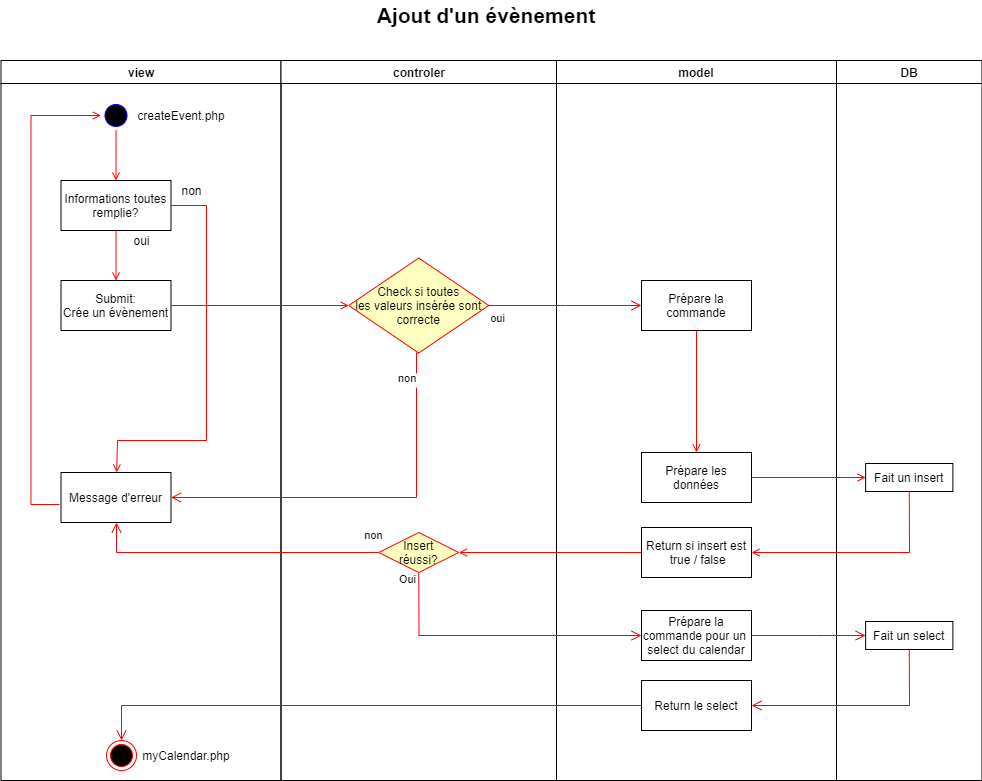

The diagram above was exported from draw.io. Its source (the exported page's mxGraphModel, read from the mxfile embedded in the PNG):
<mxGraphModel dx="1422" dy="794" grid="1" gridSize="10" guides="1" tooltips="1" connect="1" arrows="1" fold="1" page="1" pageScale="1" pageWidth="1169" pageHeight="826" background="#ffffff" math="0" shadow="0">
  <root>
    <mxCell id="0" />
    <mxCell id="1" parent="0" />
    <mxCell id="2" value="view" style="swimlane;whiteSpace=wrap" parent="1" vertex="1">
      <mxGeometry x="164.5" y="60" width="280" height="720" as="geometry" />
    </mxCell>
    <mxCell id="5" value="" style="ellipse;shape=startState;fillColor=#000000;strokeColor=#0000FF;" parent="2" vertex="1">
      <mxGeometry x="100" y="40" width="30" height="30" as="geometry" />
    </mxCell>
    <mxCell id="7" value="Submit:&#10;Crée un évènement" style="" parent="2" vertex="1">
      <mxGeometry x="60" y="220" width="110" height="50" as="geometry" />
    </mxCell>
    <mxCell id="8" value="Informations toutes &#10;remplie?" style="" parent="2" vertex="1">
      <mxGeometry x="60" y="120" width="110" height="50" as="geometry" />
    </mxCell>
    <mxCell id="9" value="" style="endArrow=open;strokeColor=#FF0000;endFill=1;rounded=0;exitX=1;exitY=0.5;exitDx=0;exitDy=0;" parent="2" source="8" target="2ZN6HkLlfxfYOQOT_Urk-76" edge="1">
      <mxGeometry relative="1" as="geometry">
        <mxPoint x="115.5" y="340" as="targetPoint" />
        <Array as="points">
          <mxPoint x="205.5" y="145" />
          <mxPoint x="205.5" y="380" />
          <mxPoint x="116.5" y="380" />
        </Array>
      </mxGeometry>
    </mxCell>
    <mxCell id="12" value="" style="edgeStyle=elbowEdgeStyle;elbow=horizontal;strokeColor=#FF0000;endArrow=open;endFill=1;rounded=0;exitX=-0.014;exitY=0.64;exitDx=0;exitDy=0;exitPerimeter=0;entryX=0;entryY=0.5;entryDx=0;entryDy=0;" parent="2" source="2ZN6HkLlfxfYOQOT_Urk-76" target="5" edge="1">
      <mxGeometry width="100" height="100" relative="1" as="geometry">
        <mxPoint x="160" y="290" as="sourcePoint" />
        <mxPoint x="260" y="190" as="targetPoint" />
        <Array as="points">
          <mxPoint x="30" y="250" />
        </Array>
      </mxGeometry>
    </mxCell>
    <mxCell id="38" value="" style="ellipse;shape=endState;fillColor=#000000;strokeColor=#ff0000" parent="2" vertex="1">
      <mxGeometry x="105.5" y="680" width="30" height="30" as="geometry" />
    </mxCell>
    <mxCell id="2ZN6HkLlfxfYOQOT_Urk-76" value="Message d'erreur" style="" parent="2" vertex="1">
      <mxGeometry x="60" y="412" width="110" height="50" as="geometry" />
    </mxCell>
    <mxCell id="2ZN6HkLlfxfYOQOT_Urk-78" value="" style="endArrow=open;strokeColor=#FF0000;endFill=1;rounded=0;entryX=0.5;entryY=0;entryDx=0;entryDy=0;exitX=0.5;exitY=1;exitDx=0;exitDy=0;" parent="2" source="8" target="7" edge="1">
      <mxGeometry relative="1" as="geometry">
        <mxPoint x="85.5" y="370" as="sourcePoint" />
        <mxPoint x="125" y="230" as="targetPoint" />
      </mxGeometry>
    </mxCell>
    <mxCell id="bqckTU542nx4s31JSPxL-43" value="non" style="text;html=1;align=center;verticalAlign=middle;resizable=0;points=[];autosize=1;strokeColor=none;" parent="2" vertex="1">
      <mxGeometry x="170" y="120" width="40" height="20" as="geometry" />
    </mxCell>
    <mxCell id="bqckTU542nx4s31JSPxL-44" value="createEvent.php" style="text;html=1;strokeColor=none;fillColor=none;align=center;verticalAlign=middle;whiteSpace=wrap;rounded=0;" parent="2" vertex="1">
      <mxGeometry x="130" y="45" width="99.5" height="20" as="geometry" />
    </mxCell>
    <mxCell id="bqckTU542nx4s31JSPxL-46" value="" style="endArrow=open;strokeColor=#FF0000;endFill=1;rounded=0;entryX=0.5;entryY=0;entryDx=0;entryDy=0;exitX=0.5;exitY=1;exitDx=0;exitDy=0;" parent="2" source="5" target="8" edge="1">
      <mxGeometry relative="1" as="geometry">
        <mxPoint x="125" y="180" as="sourcePoint" />
        <mxPoint x="125" y="270" as="targetPoint" />
      </mxGeometry>
    </mxCell>
    <mxCell id="c6RItOteFNV2czw8S1WS-39" value="&lt;span&gt;myCalendar.php&lt;/span&gt;" style="text;html=1;strokeColor=none;fillColor=none;align=center;verticalAlign=middle;whiteSpace=wrap;rounded=0;" vertex="1" parent="2">
      <mxGeometry x="135.5" y="685" width="99.5" height="20" as="geometry" />
    </mxCell>
    <mxCell id="bqckTU542nx4s31JSPxL-42" value="oui" style="text;html=1;align=center;verticalAlign=middle;resizable=0;points=[];autosize=1;strokeColor=none;" parent="2" vertex="1">
      <mxGeometry x="125.5" y="170" width="30" height="20" as="geometry" />
    </mxCell>
    <mxCell id="3" value="controler" style="swimlane;whiteSpace=wrap" parent="1" vertex="1">
      <mxGeometry x="444.5" y="60" width="275.5" height="720" as="geometry" />
    </mxCell>
    <mxCell id="21" value="Check si toutes &#10;les valeurs insérée sont&#10;correcte" style="rhombus;fillColor=#ffffc0;strokeColor=#ff0000;" parent="3" vertex="1">
      <mxGeometry x="67.75" y="197.5" width="140" height="95" as="geometry" />
    </mxCell>
    <mxCell id="2ZN6HkLlfxfYOQOT_Urk-69" value="Insert &#10;réussi?" style="rhombus;fillColor=#ffffc0;strokeColor=#ff0000;" parent="3" vertex="1">
      <mxGeometry x="97.75" y="472" width="80" height="40" as="geometry" />
    </mxCell>
    <mxCell id="4" value="model" style="swimlane;whiteSpace=wrap" parent="1" vertex="1">
      <mxGeometry x="720" y="60" width="280" height="720" as="geometry" />
    </mxCell>
    <mxCell id="33" value="Prépare la &#10;commande" style="" parent="4" vertex="1">
      <mxGeometry x="85" y="220" width="110" height="50" as="geometry" />
    </mxCell>
    <mxCell id="39" value="" style="endArrow=open;strokeColor=#FF0000;endFill=1;rounded=0;entryX=0.5;entryY=0;entryDx=0;entryDy=0;" parent="4" source="33" target="2ZN6HkLlfxfYOQOT_Urk-51" edge="1">
      <mxGeometry relative="1" as="geometry" />
    </mxCell>
    <mxCell id="2ZN6HkLlfxfYOQOT_Urk-51" value="Prépare les &#10;données" style="" parent="4" vertex="1">
      <mxGeometry x="85" y="392" width="110" height="50" as="geometry" />
    </mxCell>
    <mxCell id="2ZN6HkLlfxfYOQOT_Urk-70" value="Return si insert est&#10; true / false" style="" parent="4" vertex="1">
      <mxGeometry x="85" y="467" width="110" height="50" as="geometry" />
    </mxCell>
    <mxCell id="c6RItOteFNV2czw8S1WS-40" value="Prépare la&#10;commande pour un &#10;select du calendar" style="" vertex="1" parent="4">
      <mxGeometry x="85" y="550" width="110" height="50" as="geometry" />
    </mxCell>
    <mxCell id="20" value="" style="endArrow=open;strokeColor=#FF0000;endFill=1;rounded=0;exitX=1;exitY=0.5;exitDx=0;exitDy=0;" parent="1" source="7" target="21" edge="1">
      <mxGeometry relative="1" as="geometry">
        <mxPoint x="464.5" y="373" as="targetPoint" />
        <mxPoint x="360" y="380" as="sourcePoint" />
      </mxGeometry>
    </mxCell>
    <mxCell id="2ZN6HkLlfxfYOQOT_Urk-41" value="DB" style="swimlane;whiteSpace=wrap" parent="1" vertex="1">
      <mxGeometry x="1000" y="60" width="145.5" height="720" as="geometry" />
    </mxCell>
    <mxCell id="2ZN6HkLlfxfYOQOT_Urk-52" value="Fait un insert" style="" parent="2ZN6HkLlfxfYOQOT_Urk-41" vertex="1">
      <mxGeometry x="29.13" y="403" width="87.25" height="28" as="geometry" />
    </mxCell>
    <mxCell id="c6RItOteFNV2czw8S1WS-41" value="Fait un select" style="" vertex="1" parent="2ZN6HkLlfxfYOQOT_Urk-41">
      <mxGeometry x="29.13000000000011" y="561" width="87.25" height="28" as="geometry" />
    </mxCell>
    <mxCell id="2ZN6HkLlfxfYOQOT_Urk-53" value="" style="endArrow=open;strokeColor=#FF0000;endFill=1;rounded=0;entryX=0;entryY=0.5;entryDx=0;entryDy=0;exitX=1;exitY=0.5;exitDx=0;exitDy=0;" parent="1" source="2ZN6HkLlfxfYOQOT_Urk-51" target="2ZN6HkLlfxfYOQOT_Urk-52" edge="1">
      <mxGeometry relative="1" as="geometry">
        <mxPoint x="879.5" y="480" as="sourcePoint" />
        <mxPoint x="879.5" y="530" as="targetPoint" />
      </mxGeometry>
    </mxCell>
    <mxCell id="2ZN6HkLlfxfYOQOT_Urk-54" value="non" style="edgeStyle=elbowEdgeStyle;elbow=horizontal;align=left;verticalAlign=top;endArrow=open;endSize=8;strokeColor=#FF0000;endFill=1;rounded=0;exitX=0.5;exitY=1;exitDx=0;exitDy=0;entryX=1;entryY=0.5;entryDx=0;entryDy=0;" parent="1" source="21" target="2ZN6HkLlfxfYOQOT_Urk-76" edge="1">
      <mxGeometry x="-0.9247" y="-20" relative="1" as="geometry">
        <mxPoint x="219.5" y="263" as="targetPoint" />
        <mxPoint x="529.5" y="420.5" as="sourcePoint" />
        <Array as="points">
          <mxPoint x="580" y="470" />
        </Array>
        <mxPoint as="offset" />
      </mxGeometry>
    </mxCell>
    <mxCell id="2ZN6HkLlfxfYOQOT_Urk-67" value="" style="endArrow=open;strokeColor=#FF0000;endFill=1;rounded=0;entryX=1;entryY=0.5;entryDx=0;entryDy=0;exitX=0.5;exitY=1;exitDx=0;exitDy=0;" parent="1" source="2ZN6HkLlfxfYOQOT_Urk-52" target="2ZN6HkLlfxfYOQOT_Urk-70" edge="1">
      <mxGeometry relative="1" as="geometry">
        <mxPoint x="850" y="620" as="sourcePoint" />
        <mxPoint x="905" y="650" as="targetPoint" />
        <Array as="points">
          <mxPoint x="1073" y="552" />
        </Array>
      </mxGeometry>
    </mxCell>
    <mxCell id="2ZN6HkLlfxfYOQOT_Urk-74" value="non" style="edgeStyle=elbowEdgeStyle;elbow=horizontal;align=left;verticalAlign=top;endArrow=open;endSize=8;strokeColor=#FF0000;endFill=1;rounded=0;entryX=0.5;entryY=1;entryDx=0;entryDy=0;exitX=0;exitY=0.5;exitDx=0;exitDy=0;" parent="1" source="2ZN6HkLlfxfYOQOT_Urk-69" target="2ZN6HkLlfxfYOQOT_Urk-76" edge="1">
      <mxGeometry x="-0.892" y="-30" relative="1" as="geometry">
        <mxPoint x="340" y="568" as="targetPoint" />
        <mxPoint x="520" y="560" as="sourcePoint" />
        <Array as="points">
          <mxPoint x="280" y="550" />
          <mxPoint x="410" y="450" />
          <mxPoint x="630" y="623" />
        </Array>
        <mxPoint as="offset" />
      </mxGeometry>
    </mxCell>
    <mxCell id="2ZN6HkLlfxfYOQOT_Urk-79" value="" style="endArrow=open;strokeColor=#FF0000;endFill=1;rounded=0;exitX=0;exitY=0.5;exitDx=0;exitDy=0;" parent="1" source="2ZN6HkLlfxfYOQOT_Urk-70" target="2ZN6HkLlfxfYOQOT_Urk-69" edge="1">
      <mxGeometry relative="1" as="geometry">
        <mxPoint x="1082.745" y="570" as="sourcePoint" />
        <mxPoint x="925" y="660" as="targetPoint" />
        <Array as="points" />
      </mxGeometry>
    </mxCell>
    <mxCell id="23" value="oui" style="edgeStyle=elbowEdgeStyle;elbow=horizontal;align=left;verticalAlign=top;endArrow=open;endSize=8;strokeColor=#FF0000;endFill=1;rounded=0;entryX=0;entryY=0.5;entryDx=0;entryDy=0;exitX=1;exitY=0.5;exitDx=0;exitDy=0;" parent="1" source="21" target="33" edge="1">
      <mxGeometry x="-1" relative="1" as="geometry">
        <mxPoint x="639.5" y="453" as="targetPoint" />
        <Array as="points" />
      </mxGeometry>
    </mxCell>
    <mxCell id="bqckTU542nx4s31JSPxL-40" value="&lt;font style=&quot;font-size: 21px&quot;&gt;&lt;b&gt;Ajout d'un évènement&lt;/b&gt;&lt;/font&gt;" style="text;html=1;strokeColor=none;fillColor=none;align=center;verticalAlign=middle;whiteSpace=wrap;rounded=0;" parent="1" vertex="1">
      <mxGeometry x="530" width="240" height="30" as="geometry" />
    </mxCell>
    <mxCell id="c6RItOteFNV2czw8S1WS-45" value="Return le select" style="" vertex="1" parent="1">
      <mxGeometry x="805" y="680" width="110" height="50" as="geometry" />
    </mxCell>
    <mxCell id="c6RItOteFNV2czw8S1WS-43" value="" style="edgeStyle=elbowEdgeStyle;elbow=horizontal;align=left;verticalAlign=top;endArrow=open;endSize=8;strokeColor=#FF0000;endFill=1;rounded=0;exitX=0.5;exitY=1;exitDx=0;exitDy=0;entryX=1;entryY=0.5;entryDx=0;entryDy=0;" edge="1" parent="1" source="c6RItOteFNV2czw8S1WS-41" target="c6RItOteFNV2czw8S1WS-45">
      <mxGeometry x="-1" y="10" relative="1" as="geometry">
        <mxPoint x="915" y="720" as="targetPoint" />
        <mxPoint x="502.25" y="655" as="sourcePoint" />
        <Array as="points">
          <mxPoint x="1073" y="690" />
          <mxPoint x="512.25" y="665" />
          <mxPoint x="856.75" y="720" />
        </Array>
        <mxPoint as="offset" />
      </mxGeometry>
    </mxCell>
    <mxCell id="c6RItOteFNV2czw8S1WS-44" value="" style="edgeStyle=elbowEdgeStyle;elbow=horizontal;align=left;verticalAlign=top;endArrow=open;endSize=8;strokeColor=#FF0000;endFill=1;rounded=0;exitX=0;exitY=0.5;exitDx=0;exitDy=0;entryX=0.5;entryY=0;entryDx=0;entryDy=0;" edge="1" parent="1" source="c6RItOteFNV2czw8S1WS-45" target="38">
      <mxGeometry x="-1" y="10" relative="1" as="geometry">
        <mxPoint x="370" y="680" as="targetPoint" />
        <mxPoint x="805" y="720" as="sourcePoint" />
        <Array as="points">
          <mxPoint x="285" y="730" />
          <mxPoint x="87.25" y="696" />
          <mxPoint x="431.75" y="751" />
        </Array>
        <mxPoint as="offset" />
      </mxGeometry>
    </mxCell>
    <mxCell id="c6RItOteFNV2czw8S1WS-47" value="" style="edgeStyle=elbowEdgeStyle;elbow=horizontal;align=left;verticalAlign=top;endArrow=open;endSize=8;strokeColor=#FF0000;endFill=1;rounded=0;exitX=0.5;exitY=1;exitDx=0;exitDy=0;entryX=0;entryY=0.5;entryDx=0;entryDy=0;" edge="1" parent="1" source="2ZN6HkLlfxfYOQOT_Urk-69" target="c6RItOteFNV2czw8S1WS-40">
      <mxGeometry x="-0.5619" y="35" relative="1" as="geometry">
        <mxPoint x="694.1300000000001" y="640" as="targetPoint" />
        <mxPoint x="580" y="640" as="sourcePoint" />
        <Array as="points">
          <mxPoint x="582.5" y="610" />
          <mxPoint x="602.75" y="663" />
          <mxPoint x="947.25" y="718" />
        </Array>
        <mxPoint as="offset" />
      </mxGeometry>
    </mxCell>
    <mxCell id="c6RItOteFNV2czw8S1WS-48" value="Oui" style="edgeLabel;html=1;align=center;verticalAlign=middle;resizable=0;points=[];" vertex="1" connectable="0" parent="c6RItOteFNV2czw8S1WS-47">
      <mxGeometry x="-0.8653" y="-3" relative="1" as="geometry">
        <mxPoint x="-9" y="-12" as="offset" />
      </mxGeometry>
    </mxCell>
    <mxCell id="c6RItOteFNV2czw8S1WS-42" value="" style="edgeStyle=elbowEdgeStyle;elbow=horizontal;align=left;verticalAlign=top;endArrow=open;endSize=8;strokeColor=#FF0000;endFill=1;rounded=0;exitX=1;exitY=0.5;exitDx=0;exitDy=0;entryX=0;entryY=0.5;entryDx=0;entryDy=0;" edge="1" parent="1" source="c6RItOteFNV2czw8S1WS-40" target="c6RItOteFNV2czw8S1WS-41">
      <mxGeometry x="-0.5619" y="35" relative="1" as="geometry">
        <mxPoint x="987.75" y="773" as="targetPoint" />
        <mxPoint x="950" y="625" as="sourcePoint" />
        <Array as="points">
          <mxPoint x="980" y="655" />
          <mxPoint x="937.75" y="673" />
          <mxPoint x="1282.25" y="728" />
        </Array>
        <mxPoint as="offset" />
      </mxGeometry>
    </mxCell>
  </root>
</mxGraphModel>